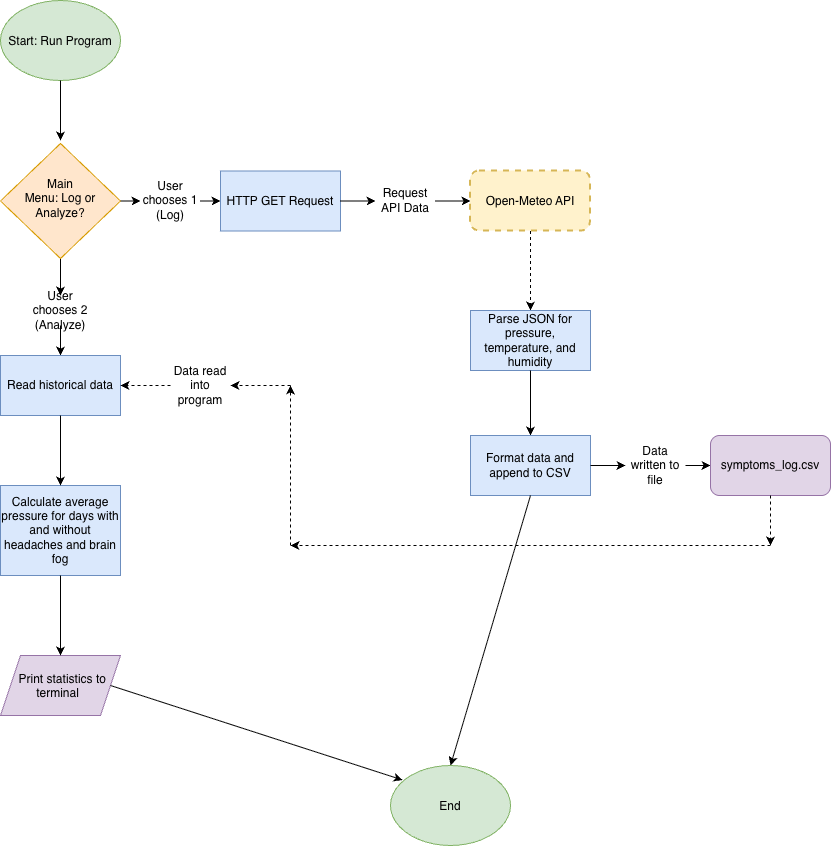

The diagram above was exported from draw.io. Its source (the exported page's mxGraphModel, read from the mxfile embedded in the PNG):
<mxGraphModel dx="1397" dy="957" grid="1" gridSize="10" guides="1" tooltips="1" connect="1" arrows="1" fold="1" page="1" pageScale="1" pageWidth="850" pageHeight="1100" math="0" shadow="0">
  <root>
    <mxCell id="0" />
    <mxCell id="1" parent="0" />
    <mxCell id="MFVo2fjBiw9T3bILrW93-1" parent="1" style="ellipse;whiteSpace=wrap;html=1;shapeInside=1;fillColor=#d5e8d4;strokeColor=#82b366;" value="Start: Run Program" vertex="1">
      <mxGeometry height="80" width="120" x="140" y="30" as="geometry" />
    </mxCell>
    <mxCell id="MFVo2fjBiw9T3bILrW93-2" edge="1" parent="1" source="MFVo2fjBiw9T3bILrW93-1" style="endArrow=classic;html=1;rounded=0;defaultLabelBackgroundColor=page;exitX=0.5;exitY=1;exitDx=0;exitDy=0;" value="">
      <mxGeometry height="50" relative="1" width="50" as="geometry">
        <mxPoint x="400" y="380" as="sourcePoint" />
        <mxPoint x="200" y="170" as="targetPoint" />
      </mxGeometry>
    </mxCell>
    <mxCell id="MFVo2fjBiw9T3bILrW93-5" parent="1" style="rounded=0;whiteSpace=wrap;html=1;fillColor=#dae8fc;strokeColor=#6c8ebf;" value="HTTP GET Request" vertex="1">
      <mxGeometry height="60" width="120" x="360" y="200.5" as="geometry" />
    </mxCell>
    <mxCell id="MFVo2fjBiw9T3bILrW93-6" edge="1" parent="1" source="MFVo2fjBiw9T3bILrW93-9" style="endArrow=classic;html=1;rounded=0;defaultLabelBackgroundColor=page;exitX=1;exitY=0.5;exitDx=0;exitDy=0;entryX=0;entryY=0.5;entryDx=0;entryDy=0;" target="MFVo2fjBiw9T3bILrW93-8" value="">
      <mxGeometry height="50" relative="1" width="50" as="geometry">
        <mxPoint x="630" y="290.5" as="sourcePoint" />
        <mxPoint x="560" y="230.5" as="targetPoint" />
      </mxGeometry>
    </mxCell>
    <mxCell id="MFVo2fjBiw9T3bILrW93-8" parent="1" style="rounded=1;whiteSpace=wrap;html=1;roundedPerimeter=1;perimeterSpacing=0;strokeColor=#d6b656;strokeWidth=2;dashed=1;fillColor=#fff2cc;" value="Open-Meteo API" vertex="1">
      <mxGeometry height="60" width="120" x="610" y="200.5" as="geometry" />
    </mxCell>
    <mxCell id="MFVo2fjBiw9T3bILrW93-10" edge="1" parent="1" source="MFVo2fjBiw9T3bILrW93-5" style="endArrow=classic;html=1;rounded=0;defaultLabelBackgroundColor=page;exitX=1;exitY=0.5;exitDx=0;exitDy=0;entryX=0;entryY=0.5;entryDx=0;entryDy=0;" target="MFVo2fjBiw9T3bILrW93-9" value="">
      <mxGeometry height="50" relative="1" width="50" as="geometry">
        <mxPoint x="480" y="230.5" as="sourcePoint" />
        <mxPoint x="610" y="230.5" as="targetPoint" />
      </mxGeometry>
    </mxCell>
    <mxCell id="MFVo2fjBiw9T3bILrW93-9" parent="1" style="text;html=1;whiteSpace=wrap;strokeColor=none;fillColor=none;align=center;verticalAlign=middle;rounded=0;" value="Request API Data" vertex="1">
      <mxGeometry height="30" width="60" x="515" y="215.5" as="geometry" />
    </mxCell>
    <mxCell id="MFVo2fjBiw9T3bILrW93-11" edge="1" parent="1" source="MFVo2fjBiw9T3bILrW93-8" style="endArrow=classic;html=1;rounded=0;defaultLabelBackgroundColor=page;exitX=0.5;exitY=1;exitDx=0;exitDy=0;dashed=1;" value="">
      <mxGeometry height="50" relative="1" width="50" as="geometry">
        <mxPoint x="620" y="305" as="sourcePoint" />
        <mxPoint x="670" y="340" as="targetPoint" />
      </mxGeometry>
    </mxCell>
    <mxCell id="MFVo2fjBiw9T3bILrW93-12" parent="1" style="rounded=0;whiteSpace=wrap;html=1;fillColor=#dae8fc;strokeColor=#6c8ebf;" value="Parse JSON for pressure, temperature, and humidity" vertex="1">
      <mxGeometry height="60" width="120" x="610" y="340" as="geometry" />
    </mxCell>
    <mxCell id="MFVo2fjBiw9T3bILrW93-13" edge="1" parent="1" source="MFVo2fjBiw9T3bILrW93-12" style="endArrow=classic;html=1;rounded=0;defaultLabelBackgroundColor=page;exitX=0.5;exitY=1;exitDx=0;exitDy=0;entryX=0.5;entryY=0;entryDx=0;entryDy=0;" target="MFVo2fjBiw9T3bILrW93-15" value="">
      <mxGeometry height="50" relative="1" width="50" as="geometry">
        <mxPoint x="640" y="305" as="sourcePoint" />
        <mxPoint x="680" y="465" as="targetPoint" />
      </mxGeometry>
    </mxCell>
    <mxCell id="MFVo2fjBiw9T3bILrW93-15" parent="1" style="rounded=0;whiteSpace=wrap;html=1;fillColor=#dae8fc;strokeColor=#6c8ebf;" value="Format data and append to CSV" vertex="1">
      <mxGeometry height="60" width="120" x="610" y="465" as="geometry" />
    </mxCell>
    <mxCell id="MFVo2fjBiw9T3bILrW93-16" edge="1" parent="1" source="MFVo2fjBiw9T3bILrW93-23" style="endArrow=classic;html=1;rounded=0;defaultLabelBackgroundColor=page;entryX=0;entryY=0.5;entryDx=0;entryDy=0;" target="MFVo2fjBiw9T3bILrW93-18" value="">
      <mxGeometry height="50" relative="1" width="50" as="geometry">
        <mxPoint x="740" y="545" as="sourcePoint" />
        <mxPoint x="810.7106781186548" y="495" as="targetPoint" />
      </mxGeometry>
    </mxCell>
    <mxCell id="MFVo2fjBiw9T3bILrW93-18" parent="1" style="rounded=1;whiteSpace=wrap;html=1;roundedPerimeter=1;fillColor=#e1d5e7;strokeColor=#9673a6;" value="symptoms_log.csv" vertex="1">
      <mxGeometry height="60" width="120" x="850" y="465" as="geometry" />
    </mxCell>
    <mxCell id="MFVo2fjBiw9T3bILrW93-24" edge="1" parent="1" source="MFVo2fjBiw9T3bILrW93-15" style="endArrow=classic;html=1;rounded=0;defaultLabelBackgroundColor=page;entryX=0;entryY=0.5;entryDx=0;entryDy=0;" target="MFVo2fjBiw9T3bILrW93-23" value="">
      <mxGeometry height="50" relative="1" width="50" as="geometry">
        <mxPoint x="740" y="495" as="sourcePoint" />
        <mxPoint x="850" y="495" as="targetPoint" />
      </mxGeometry>
    </mxCell>
    <mxCell id="MFVo2fjBiw9T3bILrW93-23" parent="1" style="text;html=1;whiteSpace=wrap;strokeColor=none;fillColor=none;align=center;verticalAlign=middle;rounded=0;" value="Data written to file" vertex="1">
      <mxGeometry height="30" width="60" x="765" y="480" as="geometry" />
    </mxCell>
    <mxCell id="MFVo2fjBiw9T3bILrW93-26" edge="1" parent="1" source="MFVo2fjBiw9T3bILrW93-27" style="endArrow=classic;html=1;rounded=0;defaultLabelBackgroundColor=page;entryX=0;entryY=0.5;entryDx=0;entryDy=0;exitX=1;exitY=0.5;exitDx=0;exitDy=0;" target="MFVo2fjBiw9T3bILrW93-5" value="">
      <mxGeometry height="50" relative="1" width="50" as="geometry">
        <mxPoint x="260" y="230.5" as="sourcePoint" />
        <mxPoint x="310" y="180.5" as="targetPoint" />
      </mxGeometry>
    </mxCell>
    <mxCell id="MFVo2fjBiw9T3bILrW93-28" edge="1" parent="1" style="endArrow=classic;html=1;rounded=0;defaultLabelBackgroundColor=page;entryX=0;entryY=0.5;entryDx=0;entryDy=0;exitX=1;exitY=0.5;exitDx=0;exitDy=0;" target="MFVo2fjBiw9T3bILrW93-27" value="">
      <mxGeometry height="50" relative="1" width="50" as="geometry">
        <mxPoint x="260.0000000000002" y="230.5" as="sourcePoint" />
        <mxPoint x="360" y="230.5" as="targetPoint" />
      </mxGeometry>
    </mxCell>
    <mxCell id="MFVo2fjBiw9T3bILrW93-27" parent="1" style="text;html=1;whiteSpace=wrap;strokeColor=none;fillColor=none;align=center;verticalAlign=middle;rounded=0;" value="User chooses 1 (Log)" vertex="1">
      <mxGeometry height="30" width="60" x="280" y="215.5" as="geometry" />
    </mxCell>
    <mxCell id="MFVo2fjBiw9T3bILrW93-30" edge="1" parent="1" source="MFVo2fjBiw9T3bILrW93-31" style="endArrow=classic;html=1;rounded=0;defaultLabelBackgroundColor=page;exitX=0.5;exitY=1;exitDx=0;exitDy=0;" value="">
      <mxGeometry height="50" relative="1" width="50" as="geometry">
        <mxPoint x="194" y="284" as="sourcePoint" />
        <mxPoint x="200" y="385" as="targetPoint" />
      </mxGeometry>
    </mxCell>
    <mxCell id="MFVo2fjBiw9T3bILrW93-33" edge="1" parent="1" style="endArrow=classic;html=1;rounded=0;defaultLabelBackgroundColor=page;exitX=0.5;exitY=1;exitDx=0;exitDy=0;" target="MFVo2fjBiw9T3bILrW93-31" value="">
      <mxGeometry height="50" relative="1" width="50" as="geometry">
        <mxPoint x="200" y="285" as="sourcePoint" />
        <mxPoint x="200" y="385" as="targetPoint" />
      </mxGeometry>
    </mxCell>
    <mxCell id="MFVo2fjBiw9T3bILrW93-31" parent="1" style="text;html=1;whiteSpace=wrap;strokeColor=none;fillColor=none;align=center;verticalAlign=middle;rounded=0;" value="User chooses 2 (Analyze&lt;span style=&quot;background-color: transparent; color: light-dark(#000000, var(--ge-light-color, #ffffff));&quot;&gt;)&lt;/span&gt;" vertex="1">
      <mxGeometry height="30" width="60" x="170" y="325" as="geometry" />
    </mxCell>
    <mxCell id="MFVo2fjBiw9T3bILrW93-34" parent="1" style="rounded=0;whiteSpace=wrap;html=1;fillColor=#dae8fc;strokeColor=#6c8ebf;" value="Read historical data" vertex="1">
      <mxGeometry height="60" width="120" x="140" y="385" as="geometry" />
    </mxCell>
    <mxCell id="MFVo2fjBiw9T3bILrW93-35" edge="1" parent="1" source="MFVo2fjBiw9T3bILrW93-18" style="endArrow=classic;html=1;rounded=0;defaultLabelBackgroundColor=page;exitX=0.5;exitY=1;exitDx=0;exitDy=0;dashed=1;" value="">
      <mxGeometry height="50" relative="1" width="50" as="geometry">
        <mxPoint x="870" y="595" as="sourcePoint" />
        <mxPoint x="910" y="575" as="targetPoint" />
      </mxGeometry>
    </mxCell>
    <mxCell id="MFVo2fjBiw9T3bILrW93-36" edge="1" parent="1" style="endArrow=classic;html=1;rounded=0;defaultLabelBackgroundColor=page;dashed=1;" value="">
      <mxGeometry height="50" relative="1" width="50" as="geometry">
        <mxPoint x="910" y="575" as="sourcePoint" />
        <mxPoint x="430" y="575" as="targetPoint" />
      </mxGeometry>
    </mxCell>
    <mxCell id="MFVo2fjBiw9T3bILrW93-37" edge="1" parent="1" style="endArrow=classic;html=1;rounded=0;defaultLabelBackgroundColor=page;dashed=1;" value="">
      <mxGeometry height="50" relative="1" width="50" as="geometry">
        <mxPoint x="430" y="575" as="sourcePoint" />
        <mxPoint x="430" y="415" as="targetPoint" />
      </mxGeometry>
    </mxCell>
    <mxCell id="MFVo2fjBiw9T3bILrW93-38" edge="1" parent="1" source="MFVo2fjBiw9T3bILrW93-39" style="endArrow=classic;html=1;rounded=0;defaultLabelBackgroundColor=page;entryX=1;entryY=0.5;entryDx=0;entryDy=0;dashed=1;" target="MFVo2fjBiw9T3bILrW93-34" value="">
      <mxGeometry height="50" relative="1" width="50" as="geometry">
        <mxPoint x="430" y="415" as="sourcePoint" />
        <mxPoint x="580" y="325" as="targetPoint" />
      </mxGeometry>
    </mxCell>
    <mxCell id="MFVo2fjBiw9T3bILrW93-40" edge="1" parent="1" style="endArrow=classic;html=1;rounded=0;defaultLabelBackgroundColor=page;entryX=1;entryY=0.5;entryDx=0;entryDy=0;dashed=1;" target="MFVo2fjBiw9T3bILrW93-39" value="">
      <mxGeometry height="50" relative="1" width="50" as="geometry">
        <mxPoint x="430" y="415" as="sourcePoint" />
        <mxPoint x="260" y="415" as="targetPoint" />
      </mxGeometry>
    </mxCell>
    <mxCell id="MFVo2fjBiw9T3bILrW93-39" parent="1" style="text;html=1;whiteSpace=wrap;strokeColor=none;fillColor=none;align=center;verticalAlign=middle;rounded=0;" value="Data read into program" vertex="1">
      <mxGeometry height="30" width="60" x="310" y="400" as="geometry" />
    </mxCell>
    <mxCell id="MFVo2fjBiw9T3bILrW93-41" parent="1" style="rounded=0;whiteSpace=wrap;html=1;fillColor=#dae8fc;strokeColor=#6c8ebf;" value="Calculate average pressure for days with and without headaches and brain fog" vertex="1">
      <mxGeometry height="90" width="120" x="140" y="515" as="geometry" />
    </mxCell>
    <mxCell id="MFVo2fjBiw9T3bILrW93-42" edge="1" parent="1" source="MFVo2fjBiw9T3bILrW93-34" style="endArrow=classic;html=1;rounded=0;defaultLabelBackgroundColor=page;exitX=0.5;exitY=1;exitDx=0;exitDy=0;entryX=0.5;entryY=0;entryDx=0;entryDy=0;" target="MFVo2fjBiw9T3bILrW93-41" value="">
      <mxGeometry height="50" relative="1" width="50" as="geometry">
        <mxPoint x="530" y="375" as="sourcePoint" />
        <mxPoint x="580" y="325" as="targetPoint" />
      </mxGeometry>
    </mxCell>
    <mxCell id="MFVo2fjBiw9T3bILrW93-43" parent="1" style="shape=parallelogram;perimeter=parallelogramPerimeter;whiteSpace=wrap;html=1;shapeInside=1;fixedSize=1;fillColor=#e1d5e7;strokeColor=#9673a6;" value="Print statistics to terminal" vertex="1">
      <mxGeometry height="60" width="120" x="140" y="685" as="geometry" />
    </mxCell>
    <mxCell id="MFVo2fjBiw9T3bILrW93-46" edge="1" parent="1" source="MFVo2fjBiw9T3bILrW93-41" style="endArrow=classic;html=1;rounded=0;defaultLabelBackgroundColor=page;exitX=0.5;exitY=1;exitDx=0;exitDy=0;entryX=0.5;entryY=0;entryDx=0;entryDy=0;" target="MFVo2fjBiw9T3bILrW93-43" value="">
      <mxGeometry height="50" relative="1" width="50" as="geometry">
        <mxPoint x="530" y="505" as="sourcePoint" />
        <mxPoint x="580" y="455" as="targetPoint" />
      </mxGeometry>
    </mxCell>
    <mxCell id="MFVo2fjBiw9T3bILrW93-47" parent="1" style="ellipse;whiteSpace=wrap;html=1;shapeInside=1;fillColor=#d5e8d4;strokeColor=#82b366;" value="End" vertex="1">
      <mxGeometry height="80" width="120" x="530" y="795" as="geometry" />
    </mxCell>
    <mxCell id="MFVo2fjBiw9T3bILrW93-48" edge="1" parent="1" source="MFVo2fjBiw9T3bILrW93-43" style="endArrow=classic;html=1;rounded=0;defaultLabelBackgroundColor=page;exitX=1;exitY=0.5;exitDx=0;exitDy=0;entryX=0.1;entryY=0.181;entryDx=0;entryDy=0;entryPerimeter=0;" target="MFVo2fjBiw9T3bILrW93-47" value="">
      <mxGeometry height="50" relative="1" width="50" as="geometry">
        <mxPoint x="250" y="725" as="sourcePoint" />
        <mxPoint x="300" y="675" as="targetPoint" />
      </mxGeometry>
    </mxCell>
    <mxCell id="MFVo2fjBiw9T3bILrW93-50" edge="1" parent="1" source="MFVo2fjBiw9T3bILrW93-15" style="endArrow=classic;html=1;rounded=0;defaultLabelBackgroundColor=page;entryX=0.5;entryY=0;entryDx=0;entryDy=0;exitX=0.5;exitY=1;exitDx=0;exitDy=0;" target="MFVo2fjBiw9T3bILrW93-47" value="">
      <mxGeometry height="50" relative="1" width="50" as="geometry">
        <mxPoint x="1040" y="495" as="sourcePoint" />
        <mxPoint x="590" y="585" as="targetPoint" />
      </mxGeometry>
    </mxCell>
    <mxCell id="MFVo2fjBiw9T3bILrW93-51" parent="1" style="rhombus;whiteSpace=wrap;html=1;shapeInside=1;fillColor=#ffe6cc;strokeColor=#d79b00;" value="Main Menu: Log or Analyze?" vertex="1">
      <mxGeometry height="115" width="120" x="140" y="173" as="geometry" />
    </mxCell>
  </root>
</mxGraphModel>